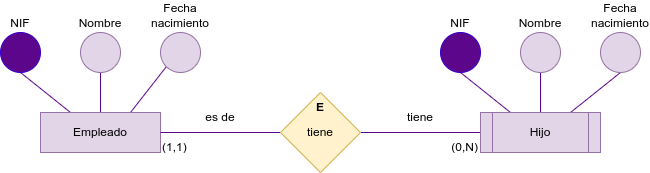

The diagram above was exported from draw.io. Its source (the exported page's mxGraphModel, read from the mxfile embedded in the PNG):
<mxGraphModel dx="1628" dy="606" grid="1" gridSize="10" guides="1" tooltips="1" connect="1" arrows="1" fold="1" page="1" pageScale="1" pageWidth="850" pageHeight="1100" math="0" shadow="0">
  <root>
    <mxCell id="0" />
    <mxCell id="1" parent="0" />
    <mxCell id="2" style="edgeStyle=none;html=1;exitX=0.25;exitY=0;exitDx=0;exitDy=0;entryX=0.5;entryY=1;entryDx=0;entryDy=0;strokeColor=#5C068C;endArrow=none;endFill=0;" parent="1" source="33" target="13" edge="1">
      <mxGeometry relative="1" as="geometry">
        <mxPoint x="470" y="200" as="sourcePoint" />
      </mxGeometry>
    </mxCell>
    <mxCell id="3" style="edgeStyle=none;html=1;exitX=0.5;exitY=0;exitDx=0;exitDy=0;entryX=0.5;entryY=1;entryDx=0;entryDy=0;strokeColor=#5C068C;endArrow=none;endFill=0;" parent="1" source="33" target="14" edge="1">
      <mxGeometry relative="1" as="geometry">
        <mxPoint x="500" y="200" as="sourcePoint" />
      </mxGeometry>
    </mxCell>
    <mxCell id="4" style="edgeStyle=none;html=1;exitX=0.75;exitY=0;exitDx=0;exitDy=0;entryX=0.5;entryY=1;entryDx=0;entryDy=0;strokeColor=#5C068C;endArrow=none;endFill=0;" parent="1" source="33" target="15" edge="1">
      <mxGeometry relative="1" as="geometry">
        <mxPoint x="530" y="200" as="sourcePoint" />
      </mxGeometry>
    </mxCell>
    <mxCell id="19" style="edgeStyle=none;html=1;exitX=0;exitY=0.5;exitDx=0;exitDy=0;entryX=1;entryY=0.5;entryDx=0;entryDy=0;endArrow=none;endFill=0;strokeColor=#5C068C;" parent="1" source="33" target="17" edge="1">
      <mxGeometry relative="1" as="geometry">
        <mxPoint x="440" y="220" as="sourcePoint" />
      </mxGeometry>
    </mxCell>
    <mxCell id="6" style="edgeStyle=none;html=1;exitX=0.25;exitY=0;exitDx=0;exitDy=0;entryX=0.5;entryY=1;entryDx=0;entryDy=0;strokeColor=#5C068C;endArrow=none;endFill=0;" parent="1" source="16" target="10" edge="1">
      <mxGeometry relative="1" as="geometry">
        <mxPoint x="30" y="200" as="sourcePoint" />
      </mxGeometry>
    </mxCell>
    <mxCell id="7" style="edgeStyle=none;html=1;exitX=0.5;exitY=0;exitDx=0;exitDy=0;entryX=0.5;entryY=1;entryDx=0;entryDy=0;strokeColor=#5C068C;endArrow=none;endFill=0;" parent="1" source="16" target="11" edge="1">
      <mxGeometry relative="1" as="geometry">
        <mxPoint x="60" y="200" as="sourcePoint" />
      </mxGeometry>
    </mxCell>
    <mxCell id="8" style="edgeStyle=none;html=1;entryX=0;entryY=1;entryDx=0;entryDy=0;strokeColor=#5C068C;endArrow=none;endFill=0;" parent="1" target="12" edge="1">
      <mxGeometry relative="1" as="geometry">
        <mxPoint x="90" y="200" as="sourcePoint" />
        <mxPoint x="140" y="160" as="targetPoint" />
      </mxGeometry>
    </mxCell>
    <mxCell id="10" value="NIF" style="ellipse;whiteSpace=wrap;html=1;aspect=fixed;fillColor=#5C068C;fontColor=#000000;strokeColor=#3700CC;verticalAlign=bottom;labelPosition=center;verticalLabelPosition=top;align=center;" parent="1" vertex="1">
      <mxGeometry x="-40" y="120" width="40" height="40" as="geometry" />
    </mxCell>
    <mxCell id="11" value="Nombre" style="ellipse;whiteSpace=wrap;html=1;aspect=fixed;fillColor=#e1d5e7;strokeColor=#9673a6;verticalAlign=bottom;labelPosition=center;verticalLabelPosition=top;align=center;" parent="1" vertex="1">
      <mxGeometry x="40" y="120" width="40" height="40" as="geometry" />
    </mxCell>
    <mxCell id="12" value="Fecha nacimiento" style="ellipse;whiteSpace=wrap;html=1;aspect=fixed;fillColor=#e1d5e7;strokeColor=#9673a6;verticalAlign=bottom;labelPosition=center;verticalLabelPosition=top;align=center;" parent="1" vertex="1">
      <mxGeometry x="120" y="120" width="40" height="40" as="geometry" />
    </mxCell>
    <mxCell id="13" value="NIF" style="ellipse;whiteSpace=wrap;html=1;aspect=fixed;fillColor=#5C068C;fontColor=#000000;strokeColor=#3700CC;verticalAlign=bottom;labelPosition=center;verticalLabelPosition=top;align=center;" parent="1" vertex="1">
      <mxGeometry x="400" y="120" width="40" height="40" as="geometry" />
    </mxCell>
    <mxCell id="14" value="Nombre" style="ellipse;whiteSpace=wrap;html=1;aspect=fixed;fillColor=#e1d5e7;strokeColor=#9673a6;verticalAlign=bottom;labelPosition=center;verticalLabelPosition=top;align=center;" parent="1" vertex="1">
      <mxGeometry x="480" y="120" width="40" height="40" as="geometry" />
    </mxCell>
    <mxCell id="15" value="Fecha nacimiento" style="ellipse;whiteSpace=wrap;html=1;aspect=fixed;fillColor=#e1d5e7;strokeColor=#9673a6;verticalAlign=bottom;labelPosition=center;verticalLabelPosition=top;align=center;" parent="1" vertex="1">
      <mxGeometry x="560" y="120" width="40" height="40" as="geometry" />
    </mxCell>
    <mxCell id="16" value="Empleado" style="rounded=0;whiteSpace=wrap;html=1;fillColor=#e1d5e7;strokeColor=#9673a6;" parent="1" vertex="1">
      <mxGeometry y="200" width="120" height="40" as="geometry" />
    </mxCell>
    <mxCell id="20" style="edgeStyle=none;html=1;exitX=0;exitY=0.5;exitDx=0;exitDy=0;entryX=1;entryY=0.5;entryDx=0;entryDy=0;endArrow=none;endFill=0;strokeColor=#5C068C;" parent="1" source="17" target="16" edge="1">
      <mxGeometry relative="1" as="geometry" />
    </mxCell>
    <mxCell id="17" value="tiene" style="rhombus;whiteSpace=wrap;html=1;fillColor=#fff2cc;strokeColor=#d6b656;" parent="1" vertex="1">
      <mxGeometry x="240" y="180" width="80" height="80" as="geometry" />
    </mxCell>
    <mxCell id="21" value="es de" style="text;html=1;strokeColor=none;fillColor=none;align=center;verticalAlign=middle;whiteSpace=wrap;rounded=0;" parent="1" vertex="1">
      <mxGeometry x="120" y="190" width="120" height="30" as="geometry" />
    </mxCell>
    <mxCell id="22" value="tiene" style="text;html=1;strokeColor=none;fillColor=none;align=center;verticalAlign=middle;whiteSpace=wrap;rounded=0;" parent="1" vertex="1">
      <mxGeometry x="320" y="190" width="120" height="30" as="geometry" />
    </mxCell>
    <mxCell id="23" value="E" style="text;html=1;strokeColor=none;fillColor=none;align=center;verticalAlign=middle;whiteSpace=wrap;rounded=0;fontStyle=1" parent="1" vertex="1">
      <mxGeometry x="240" y="180" width="80" height="30" as="geometry" />
    </mxCell>
    <mxCell id="24" value="(1,1)" style="text;html=1;strokeColor=none;fillColor=none;align=left;verticalAlign=middle;whiteSpace=wrap;rounded=0;" parent="1" vertex="1">
      <mxGeometry x="120" y="220" width="120" height="30" as="geometry" />
    </mxCell>
    <mxCell id="25" value="(0,N)" style="text;html=1;strokeColor=none;fillColor=none;align=right;verticalAlign=middle;whiteSpace=wrap;rounded=0;" parent="1" vertex="1">
      <mxGeometry x="320" y="220" width="120" height="30" as="geometry" />
    </mxCell>
    <mxCell id="33" value="Hijo" style="shape=process;whiteSpace=wrap;html=1;backgroundOutline=1;fillColor=#e1d5e7;strokeColor=#9673a6;" vertex="1" parent="1">
      <mxGeometry x="440" y="200" width="120" height="40" as="geometry" />
    </mxCell>
  </root>
</mxGraphModel>